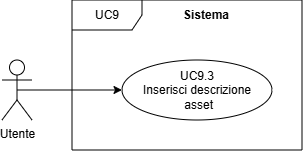

The diagram above was exported from draw.io. Its source (the exported page's mxGraphModel, read from the mxfile embedded in the PNG):
<mxGraphModel dx="673" dy="358" grid="1" gridSize="10" guides="1" tooltips="1" connect="1" arrows="1" fold="1" page="1" pageScale="1" pageWidth="827" pageHeight="1169" math="0" shadow="0">
  <root>
    <mxCell id="0" />
    <mxCell id="1" parent="0" />
    <mxCell id="SrGSBuUgpc5ZUEWF-R9K-2" edge="1" parent="1" source="SrGSBuUgpc5ZUEWF-R9K-3" style="edgeStyle=orthogonalEdgeStyle;rounded=0;orthogonalLoop=1;jettySize=auto;html=1;exitX=0.5;exitY=0.5;exitDx=0;exitDy=0;exitPerimeter=0;entryX=0;entryY=0.5;entryDx=0;entryDy=0;" target="SrGSBuUgpc5ZUEWF-R9K-4">
      <mxGeometry relative="1" as="geometry">
        <mxPoint x="383.9999999999985" y="450" as="targetPoint" />
      </mxGeometry>
    </mxCell>
    <mxCell id="SrGSBuUgpc5ZUEWF-R9K-3" parent="1" style="shape=umlActor;verticalLabelPosition=bottom;verticalAlign=top;html=1;outlineConnect=0;" value="Utente" vertex="1">
      <mxGeometry height="60" width="30" x="264" y="420" as="geometry" />
    </mxCell>
    <mxCell id="SrGSBuUgpc5ZUEWF-R9K-4" parent="1" style="ellipse;html=1;whiteSpace=wrap;" value="UC9.3&lt;div&gt;Inserisci descrizione&lt;/div&gt;&lt;div&gt;&amp;nbsp;asset&lt;/div&gt;" vertex="1">
      <mxGeometry height="60" width="150" x="384" y="420" as="geometry" />
    </mxCell>
    <mxCell id="SrGSBuUgpc5ZUEWF-R9K-5" parent="1" style="shape=umlFrame;whiteSpace=wrap;html=1;pointerEvents=0;recursiveResize=0;container=1;collapsible=0;width=70;height=30;" value="UC9" vertex="1">
      <mxGeometry height="150" width="230" x="334" y="360" as="geometry" />
    </mxCell>
    <mxCell id="SrGSBuUgpc5ZUEWF-R9K-6" parent="SrGSBuUgpc5ZUEWF-R9K-5" style="text;html=1;whiteSpace=wrap;strokeColor=none;fillColor=none;align=center;verticalAlign=middle;rounded=0;" value="&lt;b&gt;Sistema&lt;/b&gt;" vertex="1">
      <mxGeometry height="30" width="60" x="104" as="geometry" />
    </mxCell>
  </root>
</mxGraphModel>